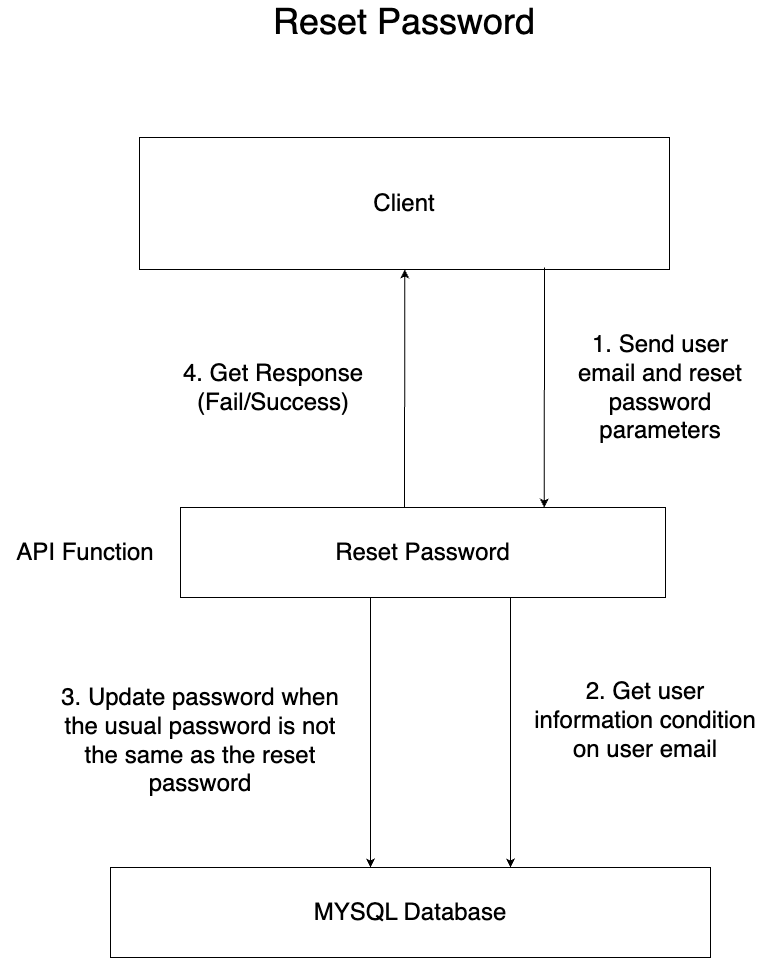

The diagram above was exported from draw.io. Its source (the exported page's mxGraphModel, read from the mxfile embedded in the PNG):
<mxGraphModel dx="1934" dy="928" grid="1" gridSize="10" guides="1" tooltips="1" connect="1" arrows="1" fold="1" page="1" pageScale="1" pageWidth="827" pageHeight="1169" math="0" shadow="0">
  <root>
    <mxCell id="0" />
    <mxCell id="1" parent="0" />
    <mxCell id="2" value="&lt;font style=&quot;font-size: 24px;&quot;&gt;Client&lt;/font&gt;" style="rounded=0;whiteSpace=wrap;html=1;" vertex="1" parent="1">
      <mxGeometry x="149" y="200" width="530" height="132" as="geometry" />
    </mxCell>
    <mxCell id="3" value="Reset Password" style="rounded=0;whiteSpace=wrap;html=1;fontSize=24;" vertex="1" parent="1">
      <mxGeometry x="190" y="570" width="485" height="90" as="geometry" />
    </mxCell>
    <mxCell id="4" value="1. Send user email and reset password parameters" style="text;html=1;strokeColor=none;fillColor=none;align=center;verticalAlign=middle;whiteSpace=wrap;rounded=0;fontSize=24;" vertex="1" parent="1">
      <mxGeometry x="570" y="390" width="200" height="120" as="geometry" />
    </mxCell>
    <mxCell id="5" value="" style="endArrow=classic;html=1;fontSize=24;entryX=0.75;entryY=0;entryDx=0;entryDy=0;" edge="1" parent="1" target="3">
      <mxGeometry width="50" height="50" relative="1" as="geometry">
        <mxPoint x="553.9999999999998" y="330" as="sourcePoint" />
        <mxPoint x="690" y="580" as="targetPoint" />
      </mxGeometry>
    </mxCell>
    <mxCell id="6" value="" style="endArrow=classic;html=1;fontSize=24;" edge="1" parent="1">
      <mxGeometry width="50" height="50" relative="1" as="geometry">
        <mxPoint x="413.9999999999998" y="570" as="sourcePoint" />
        <mxPoint x="414.3026315789473" y="332" as="targetPoint" />
      </mxGeometry>
    </mxCell>
    <mxCell id="7" value="4. Get Response&lt;br&gt;(Fail/Success)" style="text;html=1;strokeColor=none;fillColor=none;align=center;verticalAlign=middle;whiteSpace=wrap;rounded=0;fontSize=24;" vertex="1" parent="1">
      <mxGeometry x="170" y="370" width="225.5" height="160" as="geometry" />
    </mxCell>
    <mxCell id="8" value="API Function" style="text;html=1;strokeColor=none;fillColor=none;align=center;verticalAlign=middle;whiteSpace=wrap;rounded=0;fontSize=24;" vertex="1" parent="1">
      <mxGeometry x="10" y="555" width="170" height="120" as="geometry" />
    </mxCell>
    <mxCell id="9" value="&lt;font style=&quot;font-size: 36px;&quot;&gt;Reset Password&lt;/font&gt;" style="text;html=1;strokeColor=none;fillColor=none;align=center;verticalAlign=middle;whiteSpace=wrap;rounded=0;" vertex="1" parent="1">
      <mxGeometry x="241" y="69" width="346" height="30" as="geometry" />
    </mxCell>
    <mxCell id="10" value="MYSQL Database" style="rounded=0;whiteSpace=wrap;html=1;fontSize=24;" vertex="1" parent="1">
      <mxGeometry x="120" y="930" width="600" height="90" as="geometry" />
    </mxCell>
    <mxCell id="11" value="" style="endArrow=classic;html=1;exitX=1;exitY=1;exitDx=0;exitDy=0;" edge="1" parent="1">
      <mxGeometry width="50" height="50" relative="1" as="geometry">
        <mxPoint x="520" y="660" as="sourcePoint" />
        <mxPoint x="520" y="930.0000000000002" as="targetPoint" />
      </mxGeometry>
    </mxCell>
    <mxCell id="12" value="2. Get user information condition on user email" style="text;html=1;strokeColor=none;fillColor=none;align=center;verticalAlign=middle;whiteSpace=wrap;rounded=0;fontSize=24;" vertex="1" parent="1">
      <mxGeometry x="540" y="690" width="230" height="185" as="geometry" />
    </mxCell>
    <mxCell id="16" value="" style="endArrow=classic;html=1;exitX=1;exitY=1;exitDx=0;exitDy=0;" edge="1" parent="1">
      <mxGeometry width="50" height="50" relative="1" as="geometry">
        <mxPoint x="379.9999999999998" y="660" as="sourcePoint" />
        <mxPoint x="380" y="930.0000000000002" as="targetPoint" />
      </mxGeometry>
    </mxCell>
    <mxCell id="18" value="3. Update password when the usual password is not the same as the reset password" style="text;html=1;strokeColor=none;fillColor=none;align=center;verticalAlign=middle;whiteSpace=wrap;rounded=0;fontSize=24;" vertex="1" parent="1">
      <mxGeometry x="60" y="710" width="300" height="185" as="geometry" />
    </mxCell>
  </root>
</mxGraphModel>